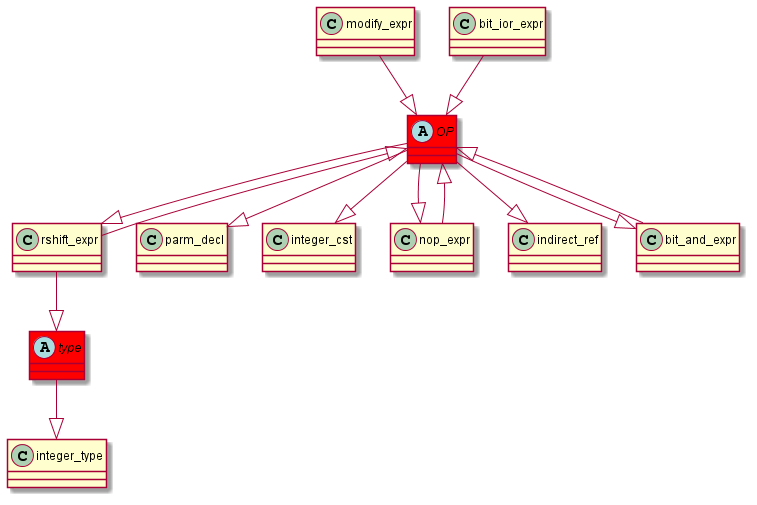

The diagram above was rendered by PlantUML. Its source (embedded in the PNG):
@startuml
abstract class	OP	 #red	
OP	 --|> 	rshift_expr	
modify_expr	 --|> 	OP	
abstract class	type	 #red	
type	 --|> 	integer_type	
rshift_expr	 --|> 	type	
OP	 --|> 	parm_decl	
rshift_expr	 --|> 	OP	
OP	 --|> 	integer_cst	
nop_expr	 --|> 	OP	
OP	 --|> 	indirect_ref	
OP	 --|> 	bit_and_expr	
bit_ior_expr	 --|> 	OP	
OP	 --|> 	nop_expr	
bit_and_expr	 --|> 	OP	
@enduml